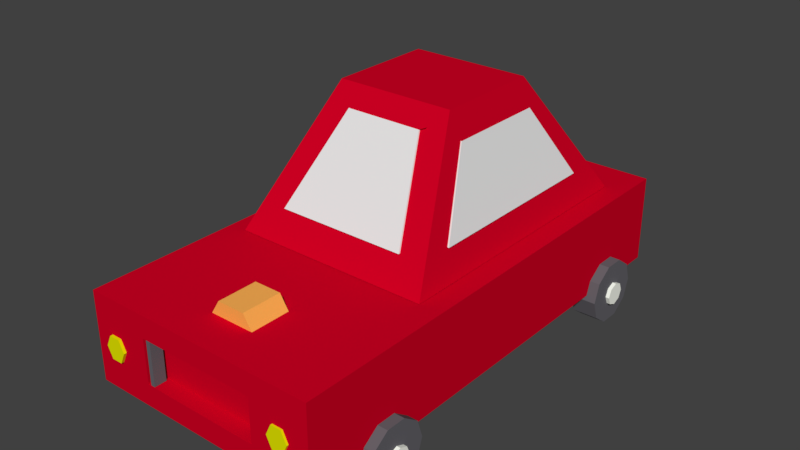 # Source: car_new.blend  (saved by Blender 2.91.10; exported with 4.5.12 LTS)
import bpy
from mathutils import Matrix  # noqa: F401  (used for matrix-valued properties, if any)

bpy.ops.wm.read_factory_settings(use_empty=True)
scene = bpy.context.scene
scene.name = 'Scene'

# ---- collections
col_collection_1 = bpy.data.collections.new('Collection 1'); scene.collection.children.link(col_collection_1)

# ---- materials (node trees are filled in below, after node groups)
mat_material = bpy.data.materials.new('Material')
mat_material.alpha_threshold = 0.0
mat_material.use_transparent_shadow = False
mat_material.diffuse_color = (1.0, 0.4444, 0.09137, 1.0)
mat_material.roughness = 0.5
mat_numplate = bpy.data.materials.new('Numplate')
mat_numplate.alpha_threshold = 0.0
mat_numplate.use_transparent_shadow = False
mat_numplate.diffuse_color = (1.0, 1.0, 1.0, 1.0)
mat_numplate.roughness = 0.5
mat_tyremid = bpy.data.materials.new('TyreMid')
mat_tyremid.alpha_threshold = 0.0
mat_tyremid.use_transparent_shadow = False
mat_tyremid.diffuse_color = (0.9816, 1.0, 0.9067, 1.0)
mat_tyremid.roughness = 0.5
mat_lights = bpy.data.materials.new('Lights')
mat_lights.alpha_threshold = 0.0
mat_lights.use_transparent_shadow = False
mat_lights.diffuse_color = (0.7862, 0.8, 0.0, 1.0)
mat_lights.roughness = 0.5
mat_tyres = bpy.data.materials.new('Tyres')
mat_tyres.alpha_threshold = 0.0
mat_tyres.use_transparent_shadow = False
mat_tyres.diffuse_color = (0.1305, 0.1264, 0.1424, 1.0)
mat_tyres.roughness = 0.5
mat_body = bpy.data.materials.new('body')
mat_body.alpha_threshold = 0.0
mat_body.use_transparent_shadow = False
mat_body.diffuse_color = (0.6383, 0.0, 0.01727, 1.0)
mat_body.roughness = 0.5
mat_body.line_color = (0.0, 0.0, 0.0, 1.0)
mat_windows = bpy.data.materials.new('Windows')
mat_windows.alpha_threshold = 0.0
mat_windows.use_transparent_shadow = False
mat_windows.roughness = 0.5

# ---- material node trees

# ---- world
world_world = bpy.data.worlds.new('World'); scene.world = world_world
world_world.color = (0.05088, 0.05088, 0.05088)
world_world.use_sun_shadow = False
world_world.sun_shadow_jitter_overblur = 0.0
world_world.cycles.sampling_method = 'MANUAL'

# ---- meshes
me_cylinder_002 = bpy.data.meshes.new('Cylinder.002')
me_cylinder_002.from_pydata([(1.963, -0.178, -13.54), (1.963, -0.178, -11.54), (1.963, 0.822, -13.54), (1.963, 0.822, -11.54), (2.829, 0.322, -13.54), (2.829, 0.322, -11.54), (2.829, -0.678, -13.54), (2.829, -0.678, -11.54), (1.963, -1.178, -13.54), (1.963, -1.178, -11.54), (1.097, -0.678, -13.54), (1.097, -0.678, -11.54), (1.097, 0.322, -13.54), (1.097, 0.322, -11.54), (0.6432, 2.059, 8.491), (1.774, 2.059, 8.491), (0.6432, 2.059, 9.076), (1.774, 2.059, 9.076), (0.6432, -2.038, 8.491), (1.774, -2.038, 8.491), (0.6432, -2.038, 9.076), (1.774, -2.038, 9.076), (-1.478, -4.93, -11.18), (-1.478, -4.1, -11.18), (-1.478, -4.93, -11.76), (-1.478, -4.1, -11.76), (-1.158, -4.93, -11.59), (-1.158, -4.1, -11.59), (-1.026, -4.93, -11.18), (-1.026, -4.1, -11.18), (-1.158, -4.93, -10.77), (-1.158, -4.1, -10.77), (-1.478, -4.93, -10.61), (-1.478, -4.1, -10.61), (-1.798, -4.93, -10.77), (-1.798, -4.1, -10.77), (-1.93, -4.93, -11.18), (-1.93, -4.1, -11.18), (-1.798, -4.93, -11.59), (-1.798, -4.1, -11.59), (-1.478, -4.93, 5.352), (-1.478, -4.1, 5.352), (-1.478, -4.93, 4.774), (-1.478, -4.1, 4.774), (-1.158, -4.93, 4.943), (-1.158, -4.1, 4.943), (-1.026, -4.93, 5.352), (-1.026, -4.1, 5.352), (-1.158, -4.93, 5.76), (-1.158, -4.1, 5.76), (-1.478, -4.93, 5.929), (-1.478, -4.1, 5.929), (-1.798, -4.93, 5.76), (-1.798, -4.1, 5.76), (-1.93, -4.93, 5.352), (-1.93, -4.1, 5.352), (-1.798, -4.93, 4.943), (-1.798, -4.1, 4.943), (-1.478, 3.924, 5.352), (-1.478, 4.754, 5.352), (-1.478, 3.924, 4.774), (-1.478, 4.754, 4.774), (-1.158, 3.924, 4.943), (-1.158, 4.754, 4.943), (-1.026, 3.924, 5.352), (-1.026, 4.754, 5.352), (-1.158, 3.924, 5.76), (-1.158, 4.754, 5.76), (-1.478, 3.924, 5.929), (-1.478, 4.754, 5.929), (-1.798, 3.924, 5.76), (-1.798, 4.754, 5.76), (-1.93, 3.924, 5.352), (-1.93, 4.754, 5.352), (-1.798, 3.924, 4.943), (-1.798, 4.754, 4.943), (-1.478, 3.924, -11.06), (-1.478, 4.754, -11.06), (-1.478, 3.924, -11.64), (-1.478, 4.754, -11.64), (-1.158, 3.924, -11.47), (-1.158, 4.754, -11.47), (-1.026, 3.924, -11.06), (-1.026, 4.754, -11.06), (-1.158, 3.924, -10.65), (-1.158, 4.754, -10.65), (-1.478, 3.924, -10.48), (-1.478, 4.754, -10.48), (-1.798, 3.924, -10.65), (-1.798, 4.754, -10.65), (-1.93, 3.924, -11.06), (-1.93, 4.754, -11.06), (-1.798, 3.924, -11.47), (-1.798, 4.754, -11.47), (1.155, 3.686, 9.019), (1.155, 3.686, 8.09), (0.7116, 3.492, 9.019), (0.7116, 3.492, 8.09), (0.7116, 3.104, 9.019), (0.7116, 3.104, 8.09), (1.155, 2.911, 9.019), (1.155, 2.911, 8.09), (1.598, 3.104, 9.019), (1.598, 3.104, 8.09), (1.598, 3.492, 9.019), (1.598, 3.492, 8.09), (-0.4639, -2.42, 5.957), (-0.4639, -2.114, 5.957), (-0.4639, -2.224, 9.39), (-0.6995, -2.204, 5.957), (-0.6149, -2.281, 9.39), (-0.7971, -2.42, 5.957), (-0.6775, -2.42, 9.39), (-0.6995, -2.637, 5.957), (-0.6149, -2.559, 9.39), (-0.4639, -2.726, 5.957), (-0.4639, -2.616, 9.39), (-0.2282, -2.637, 5.957), (-0.3128, -2.559, 9.39), (-0.1306, -2.42, 5.957), (-0.2502, -2.42, 9.39), (-0.2282, -2.204, 5.957), (-0.3128, -2.281, 9.39), (-0.4639, -2.114, 9.223), (-0.6995, -2.204, 9.223), (-0.7971, -2.42, 9.223), (-0.6995, -2.637, 9.223), (-0.4639, -2.726, 9.223), (-0.2282, -2.637, 9.223), (-0.1306, -2.42, 9.223), (-0.2282, -2.204, 9.223), (-0.4639, -2.224, 8.901), (-0.4639, -2.42, 8.901), (-0.6149, -2.281, 8.901), (-0.6775, -2.42, 8.901), (-0.6149, -2.559, 8.901), (-0.4639, -2.616, 8.901), (-0.3128, -2.559, 8.901), (-0.2502, -2.42, 8.901), (-0.3128, -2.281, 8.901), (-0.4639, -1.752, 5.957), (-0.4639, -1.445, 5.957), (-0.4639, -1.555, 9.39), (-0.6995, -1.535, 5.957), (-0.6149, -1.613, 9.39), (-0.7971, -1.752, 5.957), (-0.6775, -1.752, 9.39), (-0.6995, -1.968, 5.957), (-0.6149, -1.89, 9.39), (-0.4639, -2.058, 5.957), (-0.4639, -1.948, 9.39), (-0.2282, -1.968, 5.957), (-0.3128, -1.89, 9.39), (-0.1306, -1.752, 5.957), (-0.2502, -1.752, 9.39), (-0.2282, -1.535, 5.957), (-0.3128, -1.613, 9.39), (-0.4639, -1.445, 9.223), (-0.6995, -1.535, 9.223), (-0.7971, -1.752, 9.223), (-0.6995, -1.968, 9.223), (-0.4639, -2.058, 9.223), (-0.2282, -1.968, 9.223), (-0.1306, -1.752, 9.223), (-0.2282, -1.535, 9.223), (-0.4639, -1.555, 8.901), (-0.4639, -1.752, 8.901), (-0.6149, -1.613, 8.901), (-0.6775, -1.752, 8.901), (-0.6149, -1.89, 8.901), (-0.4639, -1.948, 8.901), (-0.3128, -1.89, 8.901), (-0.2502, -1.752, 8.901), (-0.3128, -1.613, 8.901), (-0.4639, 1.819, 5.957), (-0.4639, 2.125, 5.957), (-0.4639, 2.015, 9.39), (-0.6995, 2.035, 5.957), (-0.6149, 1.957, 9.39), (-0.7971, 1.819, 5.957), (-0.6775, 1.819, 9.39), (-0.6995, 1.602, 5.957), (-0.6149, 1.68, 9.39), (-0.4639, 1.512, 5.957), (-0.4639, 1.622, 9.39), (-0.2282, 1.602, 5.957), (-0.3128, 1.68, 9.39), (-0.1306, 1.819, 5.957), (-0.2503, 1.819, 9.39), (-0.2282, 2.035, 5.957), (-0.3128, 1.957, 9.39), (-0.4639, 2.125, 9.223), (-0.6995, 2.035, 9.223), (-0.7971, 1.819, 9.223), (-0.6995, 1.602, 9.223), (-0.4639, 1.512, 9.223), (-0.2282, 1.602, 9.223), (-0.1306, 1.819, 9.223), (-0.2282, 2.035, 9.223), (-0.4639, 2.015, 8.901), (-0.4639, 1.819, 8.901), (-0.6149, 1.957, 8.901), (-0.6775, 1.819, 8.901), (-0.6149, 1.68, 8.901), (-0.4639, 1.622, 8.901), (-0.3128, 1.68, 8.901), (-0.2503, 1.819, 8.901), (-0.3128, 1.957, 8.901), (-0.4639, 2.487, 5.957), (-0.4639, 2.793, 5.957), (-0.4639, 2.683, 9.39), (-0.6995, 2.704, 5.957), (-0.6149, 2.626, 9.39), (-0.7971, 2.487, 5.957), (-0.6775, 2.487, 9.39), (-0.6995, 2.271, 5.957), (-0.6149, 2.348, 9.39), (-0.4639, 2.181, 5.957), (-0.4639, 2.291, 9.39), (-0.2282, 2.271, 5.957), (-0.3128, 2.348, 9.39), (-0.1306, 2.487, 5.957), (-0.2503, 2.487, 9.39), (-0.2282, 2.704, 5.957), (-0.3128, 2.626, 9.39), (-0.4639, 2.793, 9.223), (-0.6995, 2.704, 9.223), (-0.7971, 2.487, 9.223), (-0.6995, 2.271, 9.223), (-0.4639, 2.181, 9.223), (-0.2282, 2.271, 9.223), (-0.1306, 2.487, 9.223), (-0.2282, 2.704, 9.223), (-0.4639, 2.683, 8.901), (-0.4639, 2.487, 8.901), (-0.6149, 2.626, 8.901), (-0.6775, 2.487, 8.901), (-0.6149, 2.348, 8.901), (-0.4639, 2.291, 8.901), (-0.3128, 2.348, 8.901), (-0.2503, 2.487, 8.901), (-0.3128, 2.626, 8.901), (1.155, -2.928, 9.019), (1.155, -2.928, 8.09), (0.7116, -3.121, 9.019), (0.7116, -3.121, 8.09), (0.7116, -3.509, 9.019), (0.7116, -3.509, 8.09), (1.155, -3.703, 9.019), (1.155, -3.703, 8.09), (1.598, -3.509, 9.019), (1.598, -3.509, 8.09), (1.598, -3.121, 9.019), (1.598, -3.121, 8.09), (0.4594, -2.928, -14.66), (0.4594, -2.928, -15.58), (0.01594, -3.121, -14.66), (0.01594, -3.121, -15.58), (0.01594, -3.509, -14.66), (0.01594, -3.509, -15.58), (0.4594, -3.703, -14.66), (0.4594, -3.703, -15.58), (0.9028, -3.509, -14.66), (0.9028, -3.509, -15.58), (0.9028, -3.121, -14.66), (0.9028, -3.121, -15.58), (0.4594, 3.795, -14.69), (0.4594, 3.795, -15.62), (0.01594, 3.601, -14.69), (0.01594, 3.601, -15.62), (0.01594, 3.214, -14.69), (0.01594, 3.214, -15.62), (0.4594, 3.02, -14.69), (0.4594, 3.02, -15.62), (0.9028, 3.214, -14.69), (0.9028, 3.214, -15.62), (0.9028, 3.601, -14.69), (0.9028, 3.601, -15.62), (-0.3275, 2.025, -15.45), (1.436, 2.025, -15.45), (-0.3275, 1.868, -15.45), (1.436, 1.868, -15.45), (-0.3275, 2.025, -14.84), (1.436, 2.025, -14.84), (-0.3275, 1.868, -14.84), (1.436, 1.868, -14.84), (2.306, -3.636, -7.837), (7.383, -2.161, -3.358), (2.306, 3.651, -7.837), (7.383, 2.176, -3.358), (2.306, -3.636, 6.658), (7.383, -2.161, 2.038), (2.306, 3.651, 6.658), (7.383, 2.176, 2.038), (-1.402, 3.719, -12.82), (-1.402, 4.64, -12.82), (-2.148, 3.719, -12.51), (-2.148, 4.64, -12.51), (-2.609, 3.719, -11.7), (-2.609, 4.64, -11.7), (-2.609, 3.719, -10.7), (-2.609, 4.64, -10.7), (-2.148, 3.719, -9.887), (-2.148, 4.64, -9.887), (-1.402, 3.719, -9.578), (-1.402, 4.64, -9.578), (-0.6559, 3.719, -9.887), (-0.6559, 4.64, -9.887), (-0.1948, 3.719, -10.7), (-0.1948, 4.64, -10.7), (-0.1948, 3.719, -11.7), (-0.1948, 4.64, -11.7), (-0.6559, 3.719, -12.51), (-0.6559, 4.64, -12.51), (-1.402, -4.792, -12.82), (-1.402, -3.872, -12.82), (-2.148, -4.792, -12.51), (-2.148, -3.872, -12.51), (-2.609, -4.792, -11.7), (-2.609, -3.872, -11.7), (-2.609, -4.792, -10.7), (-2.609, -3.872, -10.7), (-2.148, -4.792, -9.887), (-2.148, -3.872, -9.887), (-1.402, -4.792, -9.578), (-1.402, -3.872, -9.578), (-0.6559, -4.792, -9.887), (-0.6559, -3.872, -9.887), (-0.1948, -4.792, -10.7), (-0.1948, -3.872, -10.7), (-0.1948, -4.792, -11.7), (-0.1948, -3.872, -11.7), (-0.6559, -4.792, -12.51), (-0.6559, -3.872, -12.51), (-1.402, -4.792, 3.718), (-1.402, -3.872, 3.718), (-2.148, -4.792, 4.028), (-2.148, -3.872, 4.028), (-2.609, -4.792, 4.838), (-2.609, -3.872, 4.838), (-2.609, -4.792, 5.84), (-2.609, -3.872, 5.84), (-2.148, -4.792, 6.651), (-2.148, -3.872, 6.651), (-1.402, -4.792, 6.96), (-1.402, -3.872, 6.96), (-0.6559, -4.792, 6.651), (-0.6559, -3.872, 6.651), (-0.1948, -4.792, 5.84), (-0.1948, -3.872, 5.84), (-0.1948, -4.792, 4.838), (-0.1948, -3.872, 4.838), (-0.6559, -4.792, 4.028), (-0.6559, -3.872, 4.028), (-0.6559, 4.661, 4.028), (-0.6559, 3.74, 4.028), (-0.1948, 4.661, 4.838), (-0.1948, 3.74, 4.838), (-0.1948, 4.661, 5.84), (-0.1948, 3.74, 5.84), (-0.6559, 4.661, 6.651), (-0.6559, 3.74, 6.651), (-1.402, 4.661, 6.96), (-1.402, 3.74, 6.96), (-2.148, 4.661, 6.651), (-2.148, 3.74, 6.651), (-2.609, 4.661, 5.84), (-2.609, 3.74, 5.84), (-2.609, 4.661, 4.838), (-2.609, 3.74, 4.838), (-2.148, 4.661, 4.028), (-2.148, 3.74, 4.028), (-1.402, 4.661, 3.718), (-1.402, 3.74, 3.718), (2.306, 3.651, -7.837), (2.306, -3.636, -7.837), (7.383, -2.161, -3.358), (7.383, 2.176, -3.358), (2.306, 3.651, 6.658), (7.383, 2.176, 2.038), (2.306, -3.636, 6.658), (7.383, -2.161, 2.038), (6.756, -1.625, -4.042), (6.756, -1.625, 2.788), (3.346, 2.385, -7.01), (3.346, -2.368, -7.01), (6.657, -1.406, -4.089), (6.657, 1.423, -4.089), (3.495, 2.107, 5.652), (6.508, 1.232, 2.916), (3.495, -2.218, 5.652), (6.508, -1.343, 2.916), (3.44, -3.369, -5.442), (3.44, -3.355, 4.233), (6.33, -2.508, 1.921), (6.33, -2.508, -3.13), (3.482, 3.337, -5.309), (6.287, 2.523, -3.071), (3.466, 3.337, 4.117), (6.287, 2.523, 1.799), (-1.207, 4.31, 8.831), (-1.207, -4.424, 8.831), (-1.207, -4.423, -15.48), (-1.207, 4.31, -15.48), (2.284, 4.31, 8.831), (2.284, -4.424, 8.831), (2.284, -4.426, -15.48), (2.284, 4.313, -15.48), (-0.3342, 4.31, 8.831), (0.5384, 4.31, 8.831), (1.411, 4.31, 8.831), (-0.3342, -4.424, 8.831), (0.5384, -4.424, 8.831), (1.411, -4.424, 8.831), (-0.3342, -4.423, -15.48), (0.5384, -4.423, -15.48), (1.411, -4.423, -15.48), (-0.3342, 4.31, -15.48), (0.5384, 4.31, -15.48), (1.411, 4.31, -15.48), (-1.207, 2.127, 8.831), (-1.207, -0.05654, 8.831), (-1.207, -2.24, 8.831), (-1.207, -2.24, -15.48), (-1.207, -0.05654, -15.48), (-1.207, 2.127, -15.48), (2.284, 2.127, 8.831), (2.284, -0.05654, 8.831), (2.284, -2.24, 8.831), (2.284, -2.241, -15.48), (2.284, -0.05654, -15.48), (2.284, 2.128, -15.48), (-0.3342, -2.24, -15.48), (-0.3342, -0.05654, -15.48), (-0.3342, 2.127, -15.48), (0.5384, -2.24, -15.48), (0.5384, 2.127, -15.48), (1.411, -2.24, -15.48), (1.411, -0.05654, -15.48), (1.411, 2.127, -15.48), (-0.3342, 2.127, 8.831), (-0.3342, -0.05654, 8.831), (-0.3342, -2.24, 8.831), (0.5384, 2.127, 8.831), (0.5384, -0.05654, 8.831), (0.5384, -2.24, 8.831), (1.411, 2.127, 8.831), (1.411, -0.05654, 8.831), (1.411, -2.24, 8.831), (-0.3342, -2.24, -14.67), (-0.3342, -0.05654, -14.67), (-0.3342, 2.127, -14.67), (0.5384, -2.24, -14.67), (0.5384, -0.05654, -14.67), (0.5384, 2.127, -14.67), (1.411, -2.24, -14.67), (1.411, -0.05654, -14.67), (1.411, 2.127, -14.67)], [], [(0, 2, 4), (1, 5, 3), (2, 3, 5, 4), (0, 4, 6), (1, 7, 5), (4, 5, 7, 6), (0, 6, 8), (1, 9, 7), (6, 7, 9, 8), (0, 8, 10), (1, 11, 9), (8, 9, 11, 10), (0, 10, 12), (1, 13, 11), (10, 11, 13, 12), (0, 12, 2), (1, 3, 13), (12, 13, 3, 2), (14, 15, 17, 16), (16, 17, 21, 20), (20, 21, 19, 18), (18, 19, 15, 14), (16, 20, 18, 14), (21, 17, 15, 19), (22, 24, 26), (23, 27, 25), (24, 25, 27, 26), (22, 26, 28), (23, 29, 27), (26, 27, 29, 28), (22, 28, 30), (23, 31, 29), (28, 29, 31, 30), (22, 30, 32), (23, 33, 31), (30, 31, 33, 32), (22, 32, 34), (23, 35, 33), (32, 33, 35, 34), (22, 34, 36), (23, 37, 35), (34, 35, 37, 36), (22, 36, 38), (23, 39, 37), (36, 37, 39, 38), (22, 38, 24), (23, 25, 39), (38, 39, 25, 24), (40, 42, 44), (41, 45, 43), (42, 43, 45, 44), (40, 44, 46), (41, 47, 45), (44, 45, 47, 46), (40, 46, 48), (41, 49, 47), (46, 47, 49, 48), (40, 48, 50), (41, 51, 49), (48, 49, 51, 50), (40, 50, 52), (41, 53, 51), (50, 51, 53, 52), (40, 52, 54), (41, 55, 53), (52, 53, 55, 54), (40, 54, 56), (41, 57, 55), (54, 55, 57, 56), (40, 56, 42), (41, 43, 57), (56, 57, 43, 42), (58, 60, 62), (59, 63, 61), (60, 61, 63, 62), (58, 62, 64), (59, 65, 63), (62, 63, 65, 64), (58, 64, 66), (59, 67, 65), (64, 65, 67, 66), (58, 66, 68), (59, 69, 67), (66, 67, 69, 68), (58, 68, 70), (59, 71, 69), (68, 69, 71, 70), (58, 70, 72), (59, 73, 71), (70, 71, 73, 72), (58, 72, 74), (59, 75, 73), (72, 73, 75, 74), (58, 74, 60), (59, 61, 75), (74, 75, 61, 60), (76, 78, 80), (77, 81, 79), (78, 79, 81, 80), (76, 80, 82), (77, 83, 81), (80, 81, 83, 82), (76, 82, 84), (77, 85, 83), (82, 83, 85, 84), (76, 84, 86), (77, 87, 85), (84, 85, 87, 86), (76, 86, 88), (77, 89, 87), (86, 87, 89, 88), (76, 88, 90), (77, 91, 89), (88, 89, 91, 90), (76, 90, 92), (77, 93, 91), (90, 91, 93, 92), (76, 92, 78), (77, 79, 93), (92, 93, 79, 78), (94, 95, 97, 96), (96, 97, 99, 98), (98, 99, 101, 100), (100, 101, 103, 102), (97, 95, 105, 103, 101, 99), (102, 103, 105, 104), (104, 105, 95, 94), (94, 96, 98, 100, 102, 104), (106, 107, 109), (114, 112, 134, 135), (123, 108, 110, 124), (106, 109, 111), (110, 108, 131, 133), (124, 110, 112, 125), (106, 111, 113), (120, 118, 137, 138), (125, 112, 114, 126), (106, 113, 115), (112, 110, 133, 134), (126, 114, 116, 127), (106, 115, 117), (118, 116, 136, 137), (127, 116, 118, 128), (106, 117, 119), (108, 122, 139, 131), (128, 118, 120, 129), (106, 119, 121), (116, 114, 135, 136), (129, 120, 122, 130), (106, 121, 107), (122, 120, 138, 139), (130, 122, 108, 123), (121, 130, 123, 107), (119, 129, 130, 121), (117, 128, 129, 119), (115, 127, 128, 117), (113, 126, 127, 115), (111, 125, 126, 113), (109, 124, 125, 111), (107, 123, 124, 109), (132, 133, 131), (132, 134, 133), (132, 135, 134), (132, 136, 135), (132, 137, 136), (132, 138, 137), (132, 139, 138), (132, 131, 139), (140, 141, 143), (148, 146, 168, 169), (157, 142, 144, 158), (140, 143, 145), (144, 142, 165, 167), (158, 144, 146, 159), (140, 145, 147), (154, 152, 171, 172), (159, 146, 148, 160), (140, 147, 149), (146, 144, 167, 168), (160, 148, 150, 161), (140, 149, 151), (152, 150, 170, 171), (161, 150, 152, 162), (140, 151, 153), (142, 156, 173, 165), (162, 152, 154, 163), (140, 153, 155), (150, 148, 169, 170), (163, 154, 156, 164), (140, 155, 141), (156, 154, 172, 173), (164, 156, 142, 157), (155, 164, 157, 141), (153, 163, 164, 155), (151, 162, 163, 153), (149, 161, 162, 151), (147, 160, 161, 149), (145, 159, 160, 147), (143, 158, 159, 145), (141, 157, 158, 143), (166, 167, 165), (166, 168, 167), (166, 169, 168), (166, 170, 169), (166, 171, 170), (166, 172, 171), (166, 173, 172), (166, 165, 173), (174, 175, 177), (182, 180, 202, 203), (191, 176, 178, 192), (174, 177, 179), (178, 176, 199, 201), (192, 178, 180, 193), (174, 179, 181), (188, 186, 205, 206), (193, 180, 182, 194), (174, 181, 183), (180, 178, 201, 202), (194, 182, 184, 195), (174, 183, 185), (186, 184, 204, 205), (195, 184, 186, 196), (174, 185, 187), (176, 190, 207, 199), (196, 186, 188, 197), (174, 187, 189), (184, 182, 203, 204), (197, 188, 190, 198), (174, 189, 175), (190, 188, 206, 207), (198, 190, 176, 191), (189, 198, 191, 175), (187, 197, 198, 189), (185, 196, 197, 187), (183, 195, 196, 185), (181, 194, 195, 183), (179, 193, 194, 181), (177, 192, 193, 179), (175, 191, 192, 177), (200, 201, 199), (200, 202, 201), (200, 203, 202), (200, 204, 203), (200, 205, 204), (200, 206, 205), (200, 207, 206), (200, 199, 207), (208, 209, 211), (216, 214, 236, 237), (225, 210, 212, 226), (208, 211, 213), (212, 210, 233, 235), (226, 212, 214, 227), (208, 213, 215), (222, 220, 239, 240), (227, 214, 216, 228), (208, 215, 217), (214, 212, 235, 236), (228, 216, 218, 229), (208, 217, 219), (220, 218, 238, 239), (229, 218, 220, 230), (208, 219, 221), (210, 224, 241, 233), (230, 220, 222, 231), (208, 221, 223), (218, 216, 237, 238), (231, 222, 224, 232), (208, 223, 209), (224, 222, 240, 241), (232, 224, 210, 225), (223, 232, 225, 209), (221, 231, 232, 223), (219, 230, 231, 221), (217, 229, 230, 219), (215, 228, 229, 217), (213, 227, 228, 215), (211, 226, 227, 213), (209, 225, 226, 211), (234, 235, 233), (234, 236, 235), (234, 237, 236), (234, 238, 237), (234, 239, 238), (234, 240, 239), (234, 241, 240), (234, 233, 241), (242, 243, 245, 244), (244, 245, 247, 246), (246, 247, 249, 248), (248, 249, 251, 250), (245, 243, 253, 251, 249, 247), (250, 251, 253, 252), (252, 253, 243, 242), (242, 244, 246, 248, 250, 252), (254, 255, 257, 256), (256, 257, 259, 258), (258, 259, 261, 260), (260, 261, 263, 262), (257, 255, 265, 263, 261, 259), (262, 263, 265, 264), (264, 265, 255, 254), (254, 256, 258, 260, 262, 264), (266, 267, 269, 268), (268, 269, 271, 270), (270, 271, 273, 272), (272, 273, 275, 274), (269, 267, 277, 275, 273, 271), (274, 275, 277, 276), (276, 277, 267, 266), (266, 268, 270, 272, 274, 276), (278, 279, 281, 280), (280, 281, 285, 284), (284, 285, 283, 282), (282, 283, 279, 278), (280, 284, 282, 278), (285, 281, 279, 283), (288, 286, 375, 374), (291, 287, 376, 381), (287, 289, 377, 376), (292, 288, 374, 378), (288, 292, 290, 286), (293, 289, 287, 291), (294, 295, 297, 296), (296, 297, 299, 298), (298, 299, 301, 300), (300, 301, 303, 302), (302, 303, 305, 304), (304, 305, 307, 306), (306, 307, 309, 308), (308, 309, 311, 310), (297, 295, 313, 311, 309, 307, 305, 303, 301, 299), (310, 311, 313, 312), (312, 313, 295, 294), (294, 296, 298, 300, 302, 304, 306, 308, 310, 312), (314, 315, 317, 316), (316, 317, 319, 318), (318, 319, 321, 320), (320, 321, 323, 322), (322, 323, 325, 324), (324, 325, 327, 326), (326, 327, 329, 328), (328, 329, 331, 330), (317, 315, 333, 331, 329, 327, 325, 323, 321, 319), (330, 331, 333, 332), (332, 333, 315, 314), (314, 316, 318, 320, 322, 324, 326, 328, 330, 332), (334, 335, 337, 336), (336, 337, 339, 338), (338, 339, 341, 340), (340, 341, 343, 342), (342, 343, 345, 344), (344, 345, 347, 346), (346, 347, 349, 348), (348, 349, 351, 350), (337, 335, 353, 351, 349, 347, 345, 343, 341, 339), (350, 351, 353, 352), (352, 353, 335, 334), (334, 336, 338, 340, 342, 344, 346, 348, 350, 352), (355, 354, 372, 373), (359, 358, 356, 357), (361, 360, 358, 359), (363, 362, 360, 361), (365, 364, 362, 363), (367, 366, 364, 365), (369, 368, 366, 367), (371, 370, 368, 369), (370, 372, 354, 356, 358, 360, 362, 364, 366, 368), (373, 372, 370, 371), (357, 356, 354, 355), (373, 371, 369, 367, 365, 363, 361, 359, 357, 355), (375, 376, 377, 374), (374, 377, 379, 378), (378, 379, 381, 380), (380, 381, 376, 375), (290, 292, 378, 380), (289, 293, 379, 377), (286, 290, 380, 375), (293, 291, 381, 379), (383, 382, 386, 391), (385, 386, 387, 384), (384, 387, 389, 388), (388, 389, 391, 390), (390, 391, 386, 385), (393, 394, 395, 392), (392, 395, 397, 396), (396, 397, 399, 398), (398, 399, 394, 393), (422, 401, 402, 423), (428, 429, 406, 405), (448, 428, 405, 413), (413, 405, 406, 416), (439, 431, 407, 419), (408, 400, 403, 417), (404, 410, 419, 407), (410, 409, 418, 419), (409, 408, 417, 418), (425, 434, 417, 403), (434, 436, 418, 417), (436, 439, 419, 418), (401, 411, 414, 402), (411, 412, 415, 414), (412, 413, 416, 415), (422, 442, 411, 401), (442, 445, 412, 411), (445, 448, 413, 412), (409, 410, 446, 443), (443, 446, 447, 444), (444, 447, 448, 445), (408, 409, 443, 440), (440, 443, 444, 441), (441, 444, 445, 442), (400, 408, 440, 420), (420, 440, 441, 421), (421, 441, 442, 422), (415, 416, 437, 435), (438, 439, 457, 456), (432, 435, 452, 449), (414, 415, 435, 432), (436, 434, 451, 454), (433, 432, 449, 450), (402, 414, 432, 423), (423, 432, 433, 424), (424, 433, 434, 425), (416, 406, 429, 437), (437, 429, 430, 438), (438, 430, 431, 439), (410, 404, 426, 446), (446, 426, 427, 447), (447, 427, 428, 448), (404, 407, 431, 426), (426, 431, 430, 427), (427, 430, 429, 428), (400, 420, 425, 403), (420, 421, 424, 425), (421, 422, 423, 424), (452, 455, 456, 453), (453, 456, 457, 454), (449, 452, 453, 450), (450, 453, 454, 451), (434, 433, 450, 451), (439, 436, 454, 457), (437, 438, 456, 455), (435, 437, 455, 452)])
me_cylinder_002.polygons.foreach_set('material_index', [0, 0, 0, 0, 0, 0, 0, 0, 0, 0, 0, 0, 0, 0, 0, 0, 0, 0, 1, 1, 1, 1, 1, 1, 2, 2, 2, 2, 2, 2, 2, 2, 2, 2, 2, 2, 2, 2, 2, 2, 2, 2, 2, 2, 2, 2, 2, 2, 2, 2, 2, 2, 2, 2, 2, 2, 2, 2, 2, 2, 2, 2, 2, 2, 2, 2, 2, 2, 2, 2, 2, 2, 2, 2, 2, 2, 2, 2, 2, 2, 2, 2, 2, 2, 2, 2, 2, 2, 2, 2, 2, 2, 2, 2, 2, 2, 2, 2, 2, 2, 2, 2, 2, 2, 2, 2, 2, 2, 2, 2, 2, 2, 2, 2, 2, 2, 2, 2, 2, 2, 3, 3, 3, 3, 3, 3, 3, 3, 4, 4, 4, 4, 4, 4, 4, 4, 4, 4, 4, 4, 4, 4, 4, 4, 4, 4, 4, 4, 4, 4, 4, 4, 4, 4, 4, 4, 4, 4, 4, 4, 4, 4, 4, 4, 4, 4, 4, 4, 4, 4, 4, 4, 4, 4, 4, 4, 4, 4, 4, 4, 4, 4, 4, 4, 4, 4, 4, 4, 4, 4, 4, 4, 4, 4, 4, 4, 4, 4, 4, 4, 4, 4, 4, 4, 4, 4, 4, 4, 4, 4, 4, 4, 4, 4, 4, 4, 4, 4, 4, 4, 4, 4, 4, 4, 4, 4, 4, 4, 4, 4, 4, 4, 4, 4, 4, 4, 4, 4, 4, 4, 4, 4, 4, 4, 4, 4, 4, 4, 4, 4, 4, 4, 4, 4, 4, 4, 4, 4, 4, 4, 4, 4, 4, 4, 4, 4, 4, 4, 4, 4, 4, 4, 4, 4, 4, 4, 4, 4, 4, 4, 4, 4, 4, 4, 4, 4, 4, 4, 3, 3, 3, 3, 3, 3, 3, 3, 3, 3, 3, 3, 3, 3, 3, 3, 3, 3, 3, 3, 3, 3, 3, 3, 4, 4, 4, 4, 4, 4, 5, 5, 5, 5, 5, 5, 4, 4, 4, 4, 4, 4, 4, 4, 4, 4, 4, 4, 4, 4, 4, 4, 4, 4, 4, 4, 4, 4, 4, 4, 4, 4, 4, 4, 4, 4, 4, 4, 4, 4, 4, 4, 4, 4, 4, 4, 4, 4, 4, 4, 4, 4, 4, 4, 5, 5, 5, 5, 5, 5, 5, 5, 5, 6, 6, 6, 6, 6, 6, 6, 6, 5, 5, 5, 5, 5, 5, 5, 5, 5, 5, 5, 5, 5, 5, 5, 5, 5, 5, 5, 5, 5, 5, 5, 5, 5, 5, 5, 5, 5, 5, 5, 5, 5, 5, 5, 5, 5, 5, 5, 5, 5, 5, 5, 5, 5, 5, 5, 5, 5, 5, 5, 5, 5, 5, 5, 5])
me_cylinder_002.materials.append(mat_material)
me_cylinder_002.materials.append(mat_numplate)
me_cylinder_002.materials.append(mat_tyremid)
me_cylinder_002.materials.append(mat_lights)
me_cylinder_002.materials.append(mat_tyres)
me_cylinder_002.materials.append(mat_body)
me_cylinder_002.materials.append(mat_windows)
me_cylinder_002.use_remesh_preserve_volume = False
me_cylinder_002.use_remesh_preserve_attributes = False
me_cylinder_002.use_mirror_vertex_groups = False
me_cylinder_002.update()

# ---- objects
ob_car = bpy.data.objects.new('Car', me_cylinder_002)

# ---- transforms, parenting, visibility, modifiers, constraints
ob_car.location = (0.1142, 0.51, 0.4874)
ob_car.rotation_euler = (1.571, -1.571, 0.0)
ob_car.scale = (0.1999, 0.2178, -0.1565)
ob_car.lineart.crease_threshold = 0.0

# ---- collection membership
col_collection_1.objects.link(ob_car)

# ---- scene / render settings (as saved in the file)
scene.frame_start = 1; scene.frame_end = 250; scene.frame_set(1)
scene.render.engine = 'BLENDER_EEVEE_NEXT'
scene.render.resolution_percentage = 50
scene.render.dither_intensity = 0.0
scene.cycles.use_denoising = False
scene.cycles.samples = 128
scene.cycles.sampling_pattern = 'TABULATED_SOBOL'
scene.cycles.light_sampling_threshold = 0.0
scene.cycles.use_adaptive_sampling = False
scene.cycles.use_light_tree = False
scene.cycles.blur_glossy = 0.0
scene.cycles.sample_clamp_indirect = 0.0
scene.view_settings.view_transform = 'Standard'
bpy.context.view_layer.update()

# ---- added for rendering (the .blend has no active camera and no usable light): camera, sun
cam_auto = bpy.data.cameras.new('AutoCamera')
cam_auto.lens = 50.0
cam_auto.sensor_width = 36.0
cam_auto.clip_end = 1000.0
ob_auto_camera = bpy.data.objects.new('AutoCamera', cam_auto)
scene.collection.objects.link(ob_auto_camera)
ob_auto_camera.location = (4.64285, -5.38868, 4.57201)
ob_auto_camera.rotation_euler = (1.09748, -7.21219e-08, 0.694738)
scene.camera = ob_auto_camera
light_auto_sun = bpy.data.lights.new('AutoSun', 'SUN')
light_auto_sun.energy = 3.0
light_auto_sun.angle = 0.0523599
ob_auto_sun = bpy.data.objects.new('AutoSun', light_auto_sun)
scene.collection.objects.link(ob_auto_sun)
ob_auto_sun.rotation_euler = (0.872665, 0.174533, 0.523599)
bpy.context.view_layer.update()
